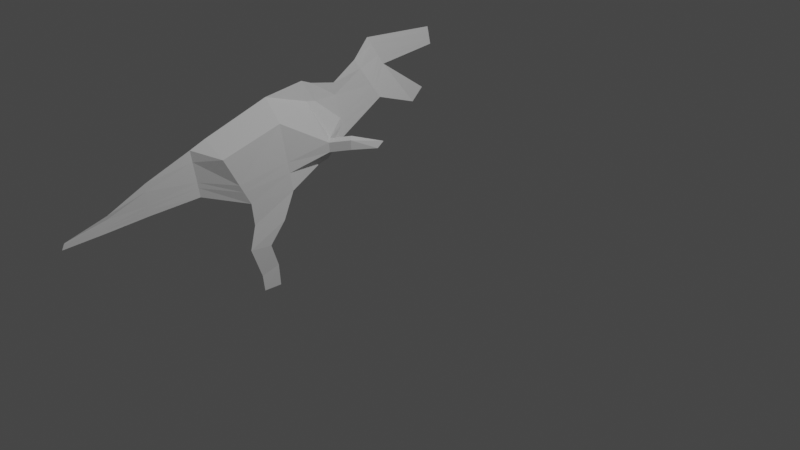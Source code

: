 # Source: LowPolyDino01.blend  (saved by Blender 3.1.7; exported with 4.5.12 LTS)
import bpy
from mathutils import Matrix  # noqa: F401  (used for matrix-valued properties, if any)

bpy.ops.wm.read_factory_settings(use_empty=True)
scene = bpy.context.scene
scene.name = 'Scene'

# ---- collections
col_collection = bpy.data.collections.new('Collection'); scene.collection.children.link(col_collection)

# ---- world
world_world = bpy.data.worlds.new('World'); scene.world = world_world
world_world.use_nodes = True; world_world.node_tree.nodes.clear()
_N = world_world.node_tree.nodes; _L = world_world.node_tree.links
n0 = _N.new('ShaderNodeOutputWorld'); n0.name = 'World Output'; n0.location = (300, 300)
n1 = _N.new('ShaderNodeBackground'); n1.name = 'Background'; n1.location = (10, 300)
n1.inputs[0].default_value = (0.05088, 0.05088, 0.05088, 1.0)
_L.new(n1.outputs[0], n0.inputs[0])
n0.is_active_output = True
world_world.color = (0.05088, 0.05088, 0.05088)
world_world.use_sun_shadow = False
world_world.sun_shadow_jitter_overblur = 0.0

# ---- cameras
cam_camera = bpy.data.cameras.new('Camera')
cam_camera.clip_end = 100.0
cam_camera.ortho_scale = 7.314

# ---- lights
light_light = bpy.data.lights.new('Light', 'POINT')
light_light.transmission_factor = 0.0
light_light.energy = 1000.0
light_light.shadow_soft_size = 0.1
light_light.shadow_maximum_resolution = 0.006
light_light.use_absolute_resolution = True

# ---- meshes
me_plane = bpy.data.meshes.new('Plane')
me_plane.from_pydata([(-0.552, -0.9803, 0.5645), (0.6463, -1.006, 0.6042), (-1.472, 0.801, 0.2647), (0.2459, 1.342, 0.24), (1.709, -0.703, 0.321), (1.283, 1.49, 0.2664), (1.96, -0.6402, 0.3308), (1.554, 1.382, 0.2906), (2.518, -0.1979, 0.3155), (2.209, 1.243, 0.3193), (3.659, 0.5336, 0.3656), (2.862, 1.667, 0.3365), (3.916, 1.304, 0.2205), (3.342, 2.109, 0.2679), (4.933, 0.05736, 0.2186), (5.244, 0.3837, 0.2388), (5.567, 1.463, 0.2009), (5.422, 1.958, 0.2397), (-1.659, -0.5828, 0.1928), (-1.877, 0.6396, 0.2591), (-3.008, -0.6199, 0.179), (-3.051, 0.2063, 0.2566), (-4.068, -0.68, 0.1652), (-3.994, -0.2591, 0.2117), (-5.075, -0.7176, 0.1582), (-5.003, -0.5692, 0.1648), (-1.264, 0.3327, 0.6012), (0.3555, 0.7603, 0.5902), (1.388, 0.9615, 0.2646), (1.653, 0.9102, 0.2771), (2.28, 0.9123, 0.2773), (3.05, 1.404, 0.339), (3.475, 1.916, 0.2569), (5.456, 1.841, 0.2306), (-1.826, 0.3378, 0.246), (-3.041, 0.009553, 0.2381), (-4.015, -0.3662, 0.1807), (-5.028, -0.6033, 0.1654), (-0.4875, -1.557, 0.5632), (0.3217, -1.662, 0.6429), (-0.6756, -2.14, 0.6113), (-0.106, -2.196, 0.6306), (-0.3577, -2.954, 0.5602), (0.1286, -2.825, 0.5681), (-0.3088, -3.376, 0.5595), (0.1738, -3.393, 0.5556), (-0.743, -0.6282, 0.5743), (-1.704, -0.3358, 0.2071), (-3.017, -0.451, 0.1948), (-4.054, -0.5958, 0.1693), (-5.062, -0.6869, 0.1601), (0.5683, -0.5321, 0.6004), (1.655, -0.2566, 0.7749), (1.836, -0.2244, 0.5953), (2.454, 0.0999, 0.3053), (3.496, 0.767, 0.3585), (3.797, 1.468, 0.2303), (5.537, 1.564, 0.2088), (0.5219, -0.2507, 0.5982), (1.614, 0.008605, 0.8063), (1.796, 0.02263, 0.6254), (2.416, 0.2768, 0.2992), (3.399, 0.9057, 0.3543), (3.727, 1.565, 0.2361), (5.519, 1.625, 0.2136), (-0.8564, -0.419, 0.5802), (-1.73, -0.1892, 0.2156), (-3.022, -0.3508, 0.2043), (-4.046, -0.5458, 0.1718), (-5.055, -0.6687, 0.1613), (2.098, -0.2405, 1.051), (2.279, -0.2083, 0.8718), (2.057, 0.02469, 1.083), (2.239, 0.03871, 0.9018), (2.812, -0.3529, 1.203), (2.69, -0.3616, 1.051), (3.004, -0.2152, 1.205), (2.876, -0.2193, 1.047)], [], [(26, 27, 3, 2), (51, 1, 4, 52), (52, 4, 6, 53), (53, 6, 8, 54), (54, 8, 10, 55), (55, 10, 12, 56), (12, 10, 14, 15), (56, 12, 16, 57), (26, 2, 19, 34), (34, 19, 21, 35), (35, 21, 23, 36), (36, 23, 25, 37), (68, 36, 37, 69), (67, 35, 36, 68), (66, 34, 35, 67), (65, 26, 34, 66), (13, 32, 33, 17), (11, 31, 32, 13), (9, 30, 31, 11), (7, 29, 30, 9), (5, 28, 29, 7), (3, 27, 28, 5), (65, 58, 27, 26), (1, 0, 38, 39), (39, 38, 40, 41), (41, 40, 42, 43), (43, 42, 44, 45), (0, 1, 51, 46), (0, 46, 47, 18), (18, 47, 48, 20), (20, 48, 49, 22), (22, 49, 50, 24), (63, 56, 57, 64), (62, 55, 56, 63), (61, 54, 55, 62), (60, 53, 54, 61), (53, 60, 73, 71), (58, 51, 52, 59), (27, 58, 59, 28), (28, 59, 60, 29), (29, 60, 61, 30), (30, 61, 62, 31), (31, 62, 63, 32), (32, 63, 64, 33), (46, 51, 58, 65), (46, 65, 66, 47), (47, 66, 67, 48), (48, 67, 68, 49), (49, 68, 69, 50), (72, 70, 74, 76), (60, 59, 72, 73), (52, 53, 71, 70), (59, 52, 70, 72), (76, 74, 75, 77), (71, 73, 77, 75), (70, 71, 75, 74), (73, 72, 76, 77)])
_uv = me_plane.uv_layers.new(name='UVMap')
_uv.uv.foreach_set('vector', [0.0, 0.7644, 1.0, 0.7644, 1.0, 1.0, 0.0, 1.0, 1.0, 0.205, 1.0, 0.0, 1.0, 0.0, 1.0, 0.205, 1.0, 0.205, 1.0, 0.0, 1.0, 0.0, 1.0, 0.205, 1.0, 0.205, 1.0, 0.0, 1.0, 0.0, 1.0, 0.205, 1.0, 0.205, 1.0, 0.0, 1.0, 0.0, 1.0, 0.205, 1.0, 0.205, 1.0, 0.0, 1.0, 0.0, 1.0, 0.205, 1.0, 0.0, 1.0, 0.0, 1.0, 0.0, 1.0, 0.0, 1.0, 0.205, 1.0, 0.0, 1.0, 0.0, 1.0, 0.205, 0.0, 0.7644, 0.0, 1.0, 0.0, 1.0, 0.0, 0.7644, 0.0, 0.7644, 0.0, 1.0, 0.0, 1.0, 0.0, 0.7644, 0.0, 0.7644, 0.0, 1.0, 0.0, 1.0, 0.0, 0.7644, 0.0, 0.7644, 0.0, 1.0, 0.0, 1.0, 0.0, 0.7644, 0.0, 0.3268, 0.0, 0.7644, 0.0, 0.7644, 0.0, 0.3268, 0.0, 0.3268, 0.0, 0.7644, 0.0, 0.7644, 0.0, 0.3268, 0.0, 0.3268, 0.0, 0.7644, 0.0, 0.7644, 0.0, 0.3268, 0.0, 0.3268, 0.0, 0.7644, 0.0, 0.7644, 0.0, 0.3268, 1.0, 1.0, 1.0, 0.7644, 1.0, 0.7644, 1.0, 1.0, 1.0, 1.0, 1.0, 0.7644, 1.0, 0.7644, 1.0, 1.0, 1.0, 1.0, 1.0, 0.7644, 1.0, 0.7644, 1.0, 1.0, 1.0, 1.0, 1.0, 0.7644, 1.0, 0.7644, 1.0, 1.0, 1.0, 1.0, 1.0, 0.7644, 1.0, 0.7644, 1.0, 1.0, 1.0, 1.0, 1.0, 0.7644, 1.0, 0.7644, 1.0, 1.0, 0.0, 0.3268, 1.0, 0.3268, 1.0, 0.7644, 0.0, 0.7644, 1.0, 0.0, 0.0, 0.0, 0.0, 0.0, 1.0, 0.0, 1.0, 0.0, 0.0, 0.0, 0.0, 0.0, 1.0, 0.0, 1.0, 0.0, 0.0, 0.0, 0.0, 0.0, 1.0, 0.0, 1.0, 0.0, 0.0, 0.0, 0.0, 0.0, 1.0, 0.0, 0.0, 0.0, 1.0, 0.0, 1.0, 0.205, 0.0, 0.205, 0.0, 0.0, 0.0, 0.205, 0.0, 0.205, 0.0, 0.0, 0.0, 0.0, 0.0, 0.205, 0.0, 0.205, 0.0, 0.0, 0.0, 0.0, 0.0, 0.205, 0.0, 0.205, 0.0, 0.0, 0.0, 0.0, 0.0, 0.205, 0.0, 0.205, 0.0, 0.0, 1.0, 0.3268, 1.0, 0.205, 1.0, 0.205, 1.0, 0.3268, 1.0, 0.3268, 1.0, 0.205, 1.0, 0.205, 1.0, 0.3268, 1.0, 0.3268, 1.0, 0.205, 1.0, 0.205, 1.0, 0.3268, 1.0, 0.3268, 1.0, 0.205, 1.0, 0.205, 1.0, 0.3268, 1.0, 0.205, 1.0, 0.3268, 1.0, 0.3268, 1.0, 0.205, 1.0, 0.3268, 1.0, 0.205, 1.0, 0.205, 1.0, 0.3268, 1.0, 0.7644, 1.0, 0.3268, 1.0, 0.3268, 1.0, 0.7644, 1.0, 0.7644, 1.0, 0.3268, 1.0, 0.3268, 1.0, 0.7644, 1.0, 0.7644, 1.0, 0.3268, 1.0, 0.3268, 1.0, 0.7644, 1.0, 0.7644, 1.0, 0.3268, 1.0, 0.3268, 1.0, 0.7644, 1.0, 0.7644, 1.0, 0.3268, 1.0, 0.3268, 1.0, 0.7644, 1.0, 0.7644, 1.0, 0.3268, 1.0, 0.3268, 1.0, 0.7644, 0.0, 0.205, 1.0, 0.205, 1.0, 0.3268, 0.0, 0.3268, 0.0, 0.205, 0.0, 0.3268, 0.0, 0.3268, 0.0, 0.205, 0.0, 0.205, 0.0, 0.3268, 0.0, 0.3268, 0.0, 0.205, 0.0, 0.205, 0.0, 0.3268, 0.0, 0.3268, 0.0, 0.205, 0.0, 0.205, 0.0, 0.3268, 0.0, 0.3268, 0.0, 0.205, 1.0, 0.3268, 1.0, 0.205, 1.0, 0.2073, 1.0, 0.3245, 1.0, 0.3268, 1.0, 0.3268, 1.0, 0.3268, 1.0, 0.3268, 1.0, 0.205, 1.0, 0.205, 1.0, 0.205, 1.0, 0.205, 1.0, 0.3268, 1.0, 0.205, 1.0, 0.205, 1.0, 0.3268, 1.0, 0.3245, 1.0, 0.2073, 1.0, 0.2073, 1.0, 0.3246, 1.0, 0.205, 1.0, 0.3268, 1.0, 0.3246, 1.0, 0.2073, 1.0, 0.205, 1.0, 0.205, 1.0, 0.2073, 1.0, 0.2073, 1.0, 0.3268, 1.0, 0.3268, 1.0, 0.3245, 1.0, 0.3246])
me_plane.use_remesh_fix_poles = True
me_plane.use_remesh_preserve_attributes = False
me_plane.update()

# ---- objects
ob_light = bpy.data.objects.new('Light', light_light)
ob_camera = bpy.data.objects.new('Camera', cam_camera)
ob_empty = bpy.data.objects.new('Empty', None)
ob_plane = bpy.data.objects.new('Plane', me_plane)

# ---- transforms, parenting, visibility, modifiers, constraints
ob_light.location = (4.076, 1.005, 5.904)
ob_light.rotation_euler = (0.6503, 0.05522, 1.866)
ob_light.lock_rotations_4d = False
ob_light.empty_display_type = 'ARROWS'
ob_light.color = (0.0, 0.0, 0.0, 0.0)
ob_light.lineart.crease_threshold = 0.0
ob_camera.location = (7.359, -6.926, 4.958)
ob_camera.rotation_euler = (1.109, 0.0, 0.8149)
ob_camera.lock_rotations_4d = False
ob_camera.empty_display_type = 'ARROWS'
ob_camera.color = (0.0, 0.0, 0.0, 0.0)
ob_camera.display_type = 'WIRE'
ob_camera.lineart.crease_threshold = 0.0
ob_empty.location = (-2.021, 0.0, 0.0)
ob_empty.rotation_euler = (1.571, -0.0, 1.571)
ob_empty.empty_display_type = 'IMAGE'
ob_empty.empty_display_size = 5.0
ob_plane.location = (-2.011, -0.3154, 0.2157)
ob_plane.rotation_euler = (1.571, 0.0, 1.571)
ob_plane.scale = (0.4738, 0.4738, 0.4738)

# ---- collection membership
col_collection.objects.link(ob_light)
col_collection.objects.link(ob_camera)
col_collection.objects.link(ob_empty)
col_collection.objects.link(ob_plane)

# ---- scene / render settings (as saved in the file)
scene.camera = ob_camera
scene.frame_start = 1; scene.frame_end = 250; scene.frame_set(1)
scene.render.engine = 'BLENDER_EEVEE_NEXT'
scene.cycles.sampling_pattern = 'TABULATED_SOBOL'
scene.cycles.use_light_tree = False
scene.view_settings.view_transform = 'Filmic'
bpy.context.view_layer.update()
